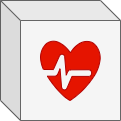

The diagram above was exported from draw.io. Its source (the exported page's mxGraphModel, read from the mxfile embedded in the PNG):
<mxGraphModel dx="443" dy="221" grid="0" gridSize="10" guides="1" tooltips="1" connect="1" arrows="1" fold="1" page="1" pageScale="1" pageWidth="827" pageHeight="1169" math="0" shadow="0">
  <root>
    <mxCell id="0" />
    <mxCell id="1" parent="0" />
    <mxCell id="4" value="" style="group" parent="1" vertex="1" connectable="0">
      <mxGeometry x="210" y="375" width="120" height="120" as="geometry" />
    </mxCell>
    <mxCell id="2" value="" style="shape=cube;whiteSpace=wrap;html=1;boundedLbl=1;backgroundOutline=1;darkOpacity=0.05;darkOpacity2=0.1;fillColor=#f5f5f5;fontColor=#333333;strokeColor=#666666;" parent="4" vertex="1">
      <mxGeometry width="120" height="120" as="geometry" />
    </mxCell>
    <mxCell id="3" value="" style="verticalLabelPosition=bottom;html=1;verticalAlign=top;align=center;strokeColor=#B20000;fillColor=#e51400;shape=mxgraph.azure.health_monitoring;fontColor=#ffffff;" parent="4" vertex="1">
      <mxGeometry x="40" y="40" width="60" height="60" as="geometry" />
    </mxCell>
  </root>
</mxGraphModel>